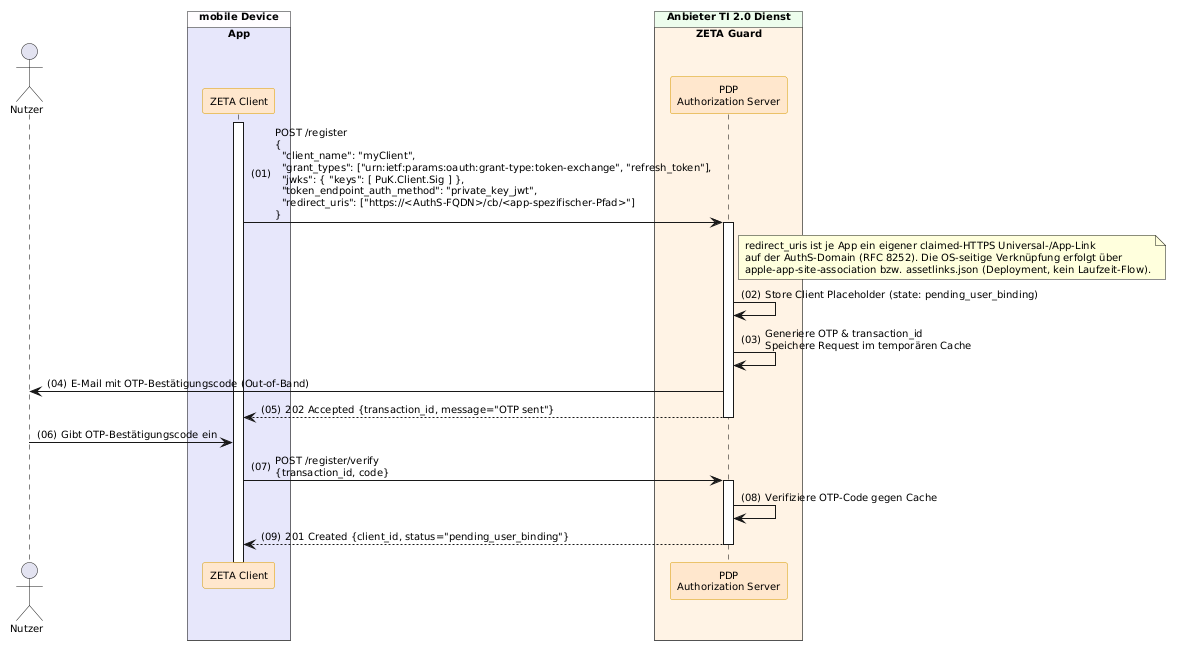

The diagram above was rendered by PlantUML. Its source (embedded in the PNG):
@startuml "Abb-ZETA-DCR-für-mobile-SW-Att-Clients"
!include ../puml-layout.txt

actor User as "Nutzer"

box "mobile Device" DEVICE_COLOR
  box "App" PRIMAERSYSTEM_COLOR
    participant Client as "ZETA Client" <<zeta>>
  end box
end box

box "Anbieter TI 2.0 Dienst" PROVIDER_COLOR
  box "ZETA Guard" ZETA_GUARD_COLOR
    participant AuthS as "PDP\nAuthorization Server" <<zeta>>
  end box
end box

Client++
Client -> AuthS++: POST /register\n{\n  "client_name": "myClient",\n  "grant_types": ["urn:ietf:params:oauth:grant-type:token-exchange", "refresh_token"],\n  "jwks": { "keys": [ PuK.Client.Sig ] },\n  "token_endpoint_auth_method": "private_key_jwt",\n  "redirect_uris": ["https://<AuthS-FQDN>/cb/<app-spezifischer-Pfad>"]\n}
note right of AuthS
  redirect_uris ist je App ein eigener claimed-HTTPS Universal-/App-Link
  auf der AuthS-Domain (RFC 8252). Die OS-seitige Verknüpfung erfolgt über
  apple-app-site-association bzw. assetlinks.json (Deployment, kein Laufzeit-Flow).
end note

    AuthS -> AuthS: Store Client Placeholder (state: pending_user_binding)

    ' Trust On First Use (TOFU)
    AuthS -> AuthS: Generiere OTP & transaction_id\nSpeichere Request im temporären Cache
    AuthS -> User: E-Mail mit OTP-Bestätigungscode (Out-of-Band)
    
    ' Server antwortet mit 202, noch KEINE client_id!
    AuthS --> Client--: 202 Accepted {transaction_id, message="OTP sent"}

    ' Warte auf Nutzer-Eingabe
    User -> Client: Gibt OTP-Bestätigungscode ein
    
    ' Verifikation mit der temporären ID
    Client -> AuthS++: POST /register/verify\n{transaction_id, code}
    AuthS -> AuthS: Verifiziere OTP-Code gegen Cache



AuthS --> Client--: 201 Created {client_id, status="pending_user_binding"}

@enduml